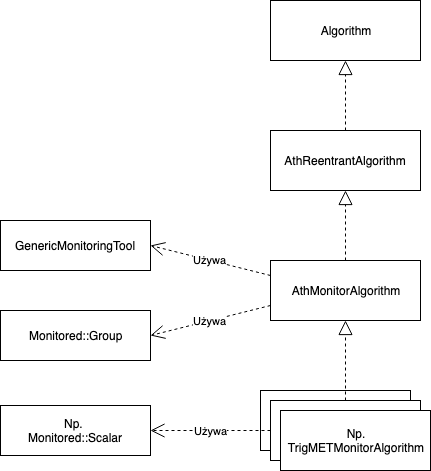

The diagram above was exported from draw.io. Its source (the exported page's mxGraphModel, read from the mxfile embedded in the PNG):
<mxGraphModel dx="946" dy="565" grid="1" gridSize="10" guides="1" tooltips="1" connect="1" arrows="1" fold="1" page="1" pageScale="1" pageWidth="827" pageHeight="1169" math="0" shadow="0">
  <root>
    <mxCell id="0" />
    <mxCell id="1" parent="0" />
    <mxCell id="jH02oose3fpl7FuRPJZu-1" value="Algorithm" style="rounded=0;whiteSpace=wrap;html=1;" vertex="1" parent="1">
      <mxGeometry x="360" y="60" width="150" height="60" as="geometry" />
    </mxCell>
    <mxCell id="jH02oose3fpl7FuRPJZu-2" value="AthReentrantAlgorithm" style="rounded=0;whiteSpace=wrap;html=1;" vertex="1" parent="1">
      <mxGeometry x="360" y="190" width="150" height="60" as="geometry" />
    </mxCell>
    <mxCell id="jH02oose3fpl7FuRPJZu-3" value="AthMonitorAlgorithm" style="rounded=0;whiteSpace=wrap;html=1;" vertex="1" parent="1">
      <mxGeometry x="360" y="320" width="150" height="60" as="geometry" />
    </mxCell>
    <mxCell id="jH02oose3fpl7FuRPJZu-6" value="" style="rounded=0;whiteSpace=wrap;html=1;" vertex="1" parent="1">
      <mxGeometry x="350" y="450" width="150" height="60" as="geometry" />
    </mxCell>
    <mxCell id="jH02oose3fpl7FuRPJZu-9" value="" style="endArrow=block;dashed=1;endFill=0;endSize=12;html=1;entryX=0.5;entryY=1;entryDx=0;entryDy=0;exitX=0.5;exitY=0;exitDx=0;exitDy=0;" edge="1" parent="1" source="jH02oose3fpl7FuRPJZu-2" target="jH02oose3fpl7FuRPJZu-1">
      <mxGeometry width="160" relative="1" as="geometry">
        <mxPoint x="260" y="280" as="sourcePoint" />
        <mxPoint x="420" y="280" as="targetPoint" />
      </mxGeometry>
    </mxCell>
    <mxCell id="jH02oose3fpl7FuRPJZu-12" value="" style="endArrow=block;dashed=1;endFill=0;endSize=12;html=1;entryX=0.5;entryY=1;entryDx=0;entryDy=0;exitX=0.5;exitY=0;exitDx=0;exitDy=0;" edge="1" parent="1" source="jH02oose3fpl7FuRPJZu-3" target="jH02oose3fpl7FuRPJZu-2">
      <mxGeometry width="160" relative="1" as="geometry">
        <mxPoint x="200" y="290" as="sourcePoint" />
        <mxPoint x="360" y="290" as="targetPoint" />
      </mxGeometry>
    </mxCell>
    <mxCell id="jH02oose3fpl7FuRPJZu-14" value="" style="endArrow=block;dashed=1;endFill=0;endSize=12;html=1;entryX=0.5;entryY=1;entryDx=0;entryDy=0;exitX=0.5;exitY=0;exitDx=0;exitDy=0;" edge="1" parent="1" source="jH02oose3fpl7FuRPJZu-15" target="jH02oose3fpl7FuRPJZu-3">
      <mxGeometry width="160" relative="1" as="geometry">
        <mxPoint x="180" y="520" as="sourcePoint" />
        <mxPoint x="340" y="520" as="targetPoint" />
      </mxGeometry>
    </mxCell>
    <mxCell id="jH02oose3fpl7FuRPJZu-15" value="" style="rounded=0;whiteSpace=wrap;html=1;" vertex="1" parent="1">
      <mxGeometry x="360" y="460" width="150" height="60" as="geometry" />
    </mxCell>
    <mxCell id="jH02oose3fpl7FuRPJZu-16" value="Np.&lt;br&gt;&lt;span style=&quot;text-align: left ; white-space: nowrap&quot;&gt;TrigMETMonitorAlgorithm&lt;/span&gt;" style="rounded=0;whiteSpace=wrap;html=1;" vertex="1" parent="1">
      <mxGeometry x="370" y="470" width="150" height="60" as="geometry" />
    </mxCell>
    <mxCell id="jH02oose3fpl7FuRPJZu-17" value="GenericMonitoringTool" style="html=1;rounded=0;" vertex="1" parent="1">
      <mxGeometry x="90" y="280" width="150" height="50" as="geometry" />
    </mxCell>
    <mxCell id="jH02oose3fpl7FuRPJZu-20" value="Np. &lt;br&gt;Monitored::Scalar" style="html=1;rounded=0;" vertex="1" parent="1">
      <mxGeometry x="90" y="465" width="150" height="50" as="geometry" />
    </mxCell>
    <mxCell id="jH02oose3fpl7FuRPJZu-21" value="Monitored::Group" style="html=1;rounded=0;" vertex="1" parent="1">
      <mxGeometry x="90" y="370" width="150" height="50" as="geometry" />
    </mxCell>
    <mxCell id="jH02oose3fpl7FuRPJZu-22" value="Używa" style="endArrow=open;endSize=12;dashed=1;html=1;entryX=1;entryY=0.5;entryDx=0;entryDy=0;exitX=0;exitY=0.25;exitDx=0;exitDy=0;" edge="1" parent="1" source="jH02oose3fpl7FuRPJZu-3" target="jH02oose3fpl7FuRPJZu-17">
      <mxGeometry width="160" relative="1" as="geometry">
        <mxPoint x="310" y="390" as="sourcePoint" />
        <mxPoint x="470" y="390" as="targetPoint" />
      </mxGeometry>
    </mxCell>
    <mxCell id="jH02oose3fpl7FuRPJZu-23" value="Używa" style="endArrow=open;endSize=12;dashed=1;html=1;entryX=1;entryY=0.5;entryDx=0;entryDy=0;exitX=0;exitY=0.75;exitDx=0;exitDy=0;" edge="1" parent="1" source="jH02oose3fpl7FuRPJZu-3" target="jH02oose3fpl7FuRPJZu-21">
      <mxGeometry width="160" relative="1" as="geometry">
        <mxPoint x="230" y="430" as="sourcePoint" />
        <mxPoint x="390" y="430" as="targetPoint" />
      </mxGeometry>
    </mxCell>
    <mxCell id="jH02oose3fpl7FuRPJZu-24" value="Używa" style="endArrow=open;endSize=12;dashed=1;html=1;exitX=0;exitY=0.5;exitDx=0;exitDy=0;entryX=1;entryY=0.5;entryDx=0;entryDy=0;" edge="1" parent="1" source="jH02oose3fpl7FuRPJZu-15" target="jH02oose3fpl7FuRPJZu-20">
      <mxGeometry width="160" relative="1" as="geometry">
        <mxPoint x="230" y="560" as="sourcePoint" />
        <mxPoint x="390" y="560" as="targetPoint" />
      </mxGeometry>
    </mxCell>
  </root>
</mxGraphModel>